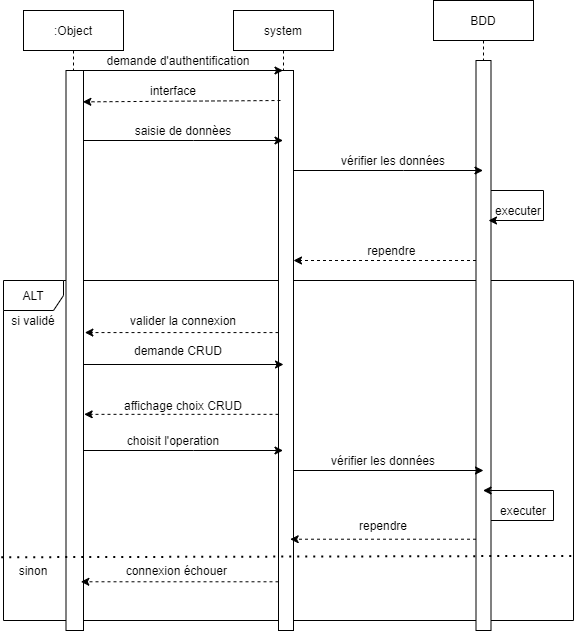

The diagram above was exported from draw.io. Its source (the exported page's mxGraphModel, read from the mxfile embedded in the PNG):
<mxGraphModel dx="782" dy="475" grid="1" gridSize="10" guides="1" tooltips="1" connect="1" arrows="1" fold="1" page="1" pageScale="1" pageWidth="827" pageHeight="1169" math="0" shadow="0">
  <root>
    <mxCell id="0" />
    <mxCell id="1" parent="0" />
    <mxCell id="3Wh0ajkAohm2JwI8aA-2-54" value="ALT" style="shape=umlFrame;whiteSpace=wrap;html=1;rounded=0;" vertex="1" parent="1">
      <mxGeometry x="110" y="330" width="570" height="340" as="geometry" />
    </mxCell>
    <mxCell id="3Wh0ajkAohm2JwI8aA-2-3" value="system" style="shape=umlLifeline;perimeter=lifelinePerimeter;whiteSpace=wrap;html=1;container=1;collapsible=0;recursiveResize=0;outlineConnect=0;" vertex="1" parent="1">
      <mxGeometry x="340" y="60" width="100" height="620" as="geometry" />
    </mxCell>
    <mxCell id="3Wh0ajkAohm2JwI8aA-2-4" value="" style="html=1;points=[];perimeter=orthogonalPerimeter;" vertex="1" parent="3Wh0ajkAohm2JwI8aA-2-3">
      <mxGeometry x="45" y="60" width="15" height="560" as="geometry" />
    </mxCell>
    <mxCell id="3Wh0ajkAohm2JwI8aA-2-5" value="BDD" style="shape=umlLifeline;perimeter=lifelinePerimeter;whiteSpace=wrap;html=1;container=1;collapsible=0;recursiveResize=0;outlineConnect=0;size=40;" vertex="1" parent="1">
      <mxGeometry x="540" y="50" width="100" height="630" as="geometry" />
    </mxCell>
    <mxCell id="3Wh0ajkAohm2JwI8aA-2-30" style="edgeStyle=none;rounded=0;orthogonalLoop=1;jettySize=auto;html=1;" edge="1" parent="3Wh0ajkAohm2JwI8aA-2-5" source="3Wh0ajkAohm2JwI8aA-2-6" target="3Wh0ajkAohm2JwI8aA-2-5">
      <mxGeometry relative="1" as="geometry" />
    </mxCell>
    <mxCell id="3Wh0ajkAohm2JwI8aA-2-6" value="" style="html=1;points=[];perimeter=orthogonalPerimeter;" vertex="1" parent="3Wh0ajkAohm2JwI8aA-2-5">
      <mxGeometry x="42.5" y="60" width="15" height="570" as="geometry" />
    </mxCell>
    <mxCell id="3Wh0ajkAohm2JwI8aA-2-31" style="edgeStyle=none;rounded=0;orthogonalLoop=1;jettySize=auto;html=1;" edge="1" parent="3Wh0ajkAohm2JwI8aA-2-5" source="3Wh0ajkAohm2JwI8aA-2-6" target="3Wh0ajkAohm2JwI8aA-2-5">
      <mxGeometry relative="1" as="geometry">
        <mxPoint x="130" y="180" as="targetPoint" />
      </mxGeometry>
    </mxCell>
    <mxCell id="3Wh0ajkAohm2JwI8aA-2-32" style="edgeStyle=orthogonalEdgeStyle;rounded=0;orthogonalLoop=1;jettySize=auto;html=1;" edge="1" parent="3Wh0ajkAohm2JwI8aA-2-5" source="3Wh0ajkAohm2JwI8aA-2-6">
      <mxGeometry relative="1" as="geometry">
        <mxPoint x="55" y="220" as="targetPoint" />
        <Array as="points">
          <mxPoint x="110" y="190" />
          <mxPoint x="110" y="220" />
        </Array>
      </mxGeometry>
    </mxCell>
    <mxCell id="3Wh0ajkAohm2JwI8aA-2-90" style="edgeStyle=none;rounded=0;orthogonalLoop=1;jettySize=auto;html=1;" edge="1" parent="3Wh0ajkAohm2JwI8aA-2-5" source="3Wh0ajkAohm2JwI8aA-2-6" target="3Wh0ajkAohm2JwI8aA-2-5">
      <mxGeometry relative="1" as="geometry">
        <mxPoint x="130" y="511" as="targetPoint" />
        <Array as="points">
          <mxPoint x="120" y="520" />
          <mxPoint x="120" y="490" />
        </Array>
      </mxGeometry>
    </mxCell>
    <mxCell id="3Wh0ajkAohm2JwI8aA-2-9" style="orthogonalLoop=1;jettySize=auto;html=1;rounded=0;" edge="1" parent="1" target="3Wh0ajkAohm2JwI8aA-2-3">
      <mxGeometry relative="1" as="geometry">
        <mxPoint x="260" y="170" as="targetPoint" />
        <mxPoint x="187" y="120" as="sourcePoint" />
      </mxGeometry>
    </mxCell>
    <mxCell id="3Wh0ajkAohm2JwI8aA-2-10" value="demande d'authentification" style="text;html=1;strokeColor=none;fillColor=none;align=center;verticalAlign=middle;whiteSpace=wrap;rounded=0;" vertex="1" parent="1">
      <mxGeometry x="200" y="100" width="170" height="20" as="geometry" />
    </mxCell>
    <mxCell id="3Wh0ajkAohm2JwI8aA-2-16" style="edgeStyle=none;rounded=0;orthogonalLoop=1;jettySize=auto;html=1;dashed=1;entryX=0.962;entryY=0.056;entryDx=0;entryDy=0;entryPerimeter=0;" edge="1" parent="1" target="3Wh0ajkAohm2JwI8aA-2-52">
      <mxGeometry relative="1" as="geometry">
        <mxPoint x="179.5" y="150" as="targetPoint" />
        <mxPoint x="387" y="150" as="sourcePoint" />
      </mxGeometry>
    </mxCell>
    <mxCell id="3Wh0ajkAohm2JwI8aA-2-17" value="interface" style="text;html=1;strokeColor=none;fillColor=none;align=center;verticalAlign=middle;whiteSpace=wrap;rounded=0;" vertex="1" parent="1">
      <mxGeometry x="260" y="130" width="40" height="20" as="geometry" />
    </mxCell>
    <mxCell id="3Wh0ajkAohm2JwI8aA-2-21" style="edgeStyle=none;rounded=0;orthogonalLoop=1;jettySize=auto;html=1;" edge="1" parent="1" target="3Wh0ajkAohm2JwI8aA-2-3">
      <mxGeometry relative="1" as="geometry">
        <mxPoint x="190" y="190" as="sourcePoint" />
        <Array as="points">
          <mxPoint x="300" y="190" />
        </Array>
      </mxGeometry>
    </mxCell>
    <mxCell id="3Wh0ajkAohm2JwI8aA-2-22" value="saisie de donnèes" style="text;html=1;strokeColor=none;fillColor=none;align=center;verticalAlign=middle;whiteSpace=wrap;rounded=0;" vertex="1" parent="1">
      <mxGeometry x="230" y="170" width="120" height="20" as="geometry" />
    </mxCell>
    <mxCell id="3Wh0ajkAohm2JwI8aA-2-24" style="edgeStyle=none;rounded=0;orthogonalLoop=1;jettySize=auto;html=1;" edge="1" parent="1" source="3Wh0ajkAohm2JwI8aA-2-4" target="3Wh0ajkAohm2JwI8aA-2-5">
      <mxGeometry relative="1" as="geometry">
        <Array as="points">
          <mxPoint x="510" y="220" />
        </Array>
      </mxGeometry>
    </mxCell>
    <mxCell id="3Wh0ajkAohm2JwI8aA-2-25" value="vérifier les données" style="text;html=1;strokeColor=none;fillColor=none;align=center;verticalAlign=middle;whiteSpace=wrap;rounded=0;" vertex="1" parent="1">
      <mxGeometry x="430" y="200" width="140" height="20" as="geometry" />
    </mxCell>
    <mxCell id="3Wh0ajkAohm2JwI8aA-2-35" value="executer" style="text;html=1;strokeColor=none;fillColor=none;align=center;verticalAlign=middle;whiteSpace=wrap;rounded=0;" vertex="1" parent="1">
      <mxGeometry x="600" y="250" width="50" height="20" as="geometry" />
    </mxCell>
    <mxCell id="3Wh0ajkAohm2JwI8aA-2-39" style="rounded=0;orthogonalLoop=1;jettySize=auto;html=1;dashed=1;" edge="1" parent="1" source="3Wh0ajkAohm2JwI8aA-2-6">
      <mxGeometry relative="1" as="geometry">
        <mxPoint x="400" y="310" as="targetPoint" />
        <Array as="points">
          <mxPoint x="490" y="310" />
        </Array>
      </mxGeometry>
    </mxCell>
    <mxCell id="3Wh0ajkAohm2JwI8aA-2-41" value="rependre&amp;nbsp;" style="text;html=1;strokeColor=none;fillColor=none;align=center;verticalAlign=middle;whiteSpace=wrap;rounded=0;" vertex="1" parent="1">
      <mxGeometry x="460" y="290" width="80" height="20" as="geometry" />
    </mxCell>
    <mxCell id="3Wh0ajkAohm2JwI8aA-2-51" value=":Object" style="shape=umlLifeline;perimeter=lifelinePerimeter;whiteSpace=wrap;html=1;container=1;collapsible=0;recursiveResize=0;outlineConnect=0;rounded=0;" vertex="1" parent="1">
      <mxGeometry x="130" y="60" width="100" height="620" as="geometry" />
    </mxCell>
    <mxCell id="3Wh0ajkAohm2JwI8aA-2-52" value="" style="html=1;points=[];perimeter=orthogonalPerimeter;rounded=0;" vertex="1" parent="3Wh0ajkAohm2JwI8aA-2-51">
      <mxGeometry x="42.5" y="60" width="17.5" height="560" as="geometry" />
    </mxCell>
    <mxCell id="3Wh0ajkAohm2JwI8aA-2-61" value="si validé" style="text;html=1;strokeColor=none;fillColor=none;align=center;verticalAlign=middle;whiteSpace=wrap;rounded=0;" vertex="1" parent="1">
      <mxGeometry x="110" y="360" width="60" height="20" as="geometry" />
    </mxCell>
    <mxCell id="3Wh0ajkAohm2JwI8aA-2-65" value="valider la connexion" style="text;html=1;strokeColor=none;fillColor=none;align=center;verticalAlign=middle;whiteSpace=wrap;rounded=0;" vertex="1" parent="1">
      <mxGeometry x="225" y="360" width="130" height="20" as="geometry" />
    </mxCell>
    <mxCell id="3Wh0ajkAohm2JwI8aA-2-67" value="demande CRUD" style="text;html=1;strokeColor=none;fillColor=none;align=center;verticalAlign=middle;whiteSpace=wrap;rounded=0;" vertex="1" parent="1">
      <mxGeometry x="230" y="390" width="110" height="20" as="geometry" />
    </mxCell>
    <mxCell id="3Wh0ajkAohm2JwI8aA-2-77" style="edgeStyle=none;rounded=0;orthogonalLoop=1;jettySize=auto;html=1;entryX=1.076;entryY=0.468;entryDx=0;entryDy=0;entryPerimeter=0;dashed=1;" edge="1" parent="1" source="3Wh0ajkAohm2JwI8aA-2-4" target="3Wh0ajkAohm2JwI8aA-2-52">
      <mxGeometry relative="1" as="geometry" />
    </mxCell>
    <mxCell id="3Wh0ajkAohm2JwI8aA-2-78" style="edgeStyle=none;rounded=0;orthogonalLoop=1;jettySize=auto;html=1;" edge="1" parent="1" source="3Wh0ajkAohm2JwI8aA-2-52">
      <mxGeometry relative="1" as="geometry">
        <mxPoint x="390" y="414" as="targetPoint" />
      </mxGeometry>
    </mxCell>
    <mxCell id="3Wh0ajkAohm2JwI8aA-2-79" value="affichage choix CRUD" style="text;html=1;strokeColor=none;fillColor=none;align=center;verticalAlign=middle;whiteSpace=wrap;rounded=0;" vertex="1" parent="1">
      <mxGeometry x="220" y="445" width="140" height="20" as="geometry" />
    </mxCell>
    <mxCell id="3Wh0ajkAohm2JwI8aA-2-80" style="edgeStyle=none;rounded=0;orthogonalLoop=1;jettySize=auto;html=1;entryX=1.038;entryY=0.614;entryDx=0;entryDy=0;entryPerimeter=0;dashed=1;" edge="1" parent="1" source="3Wh0ajkAohm2JwI8aA-2-4" target="3Wh0ajkAohm2JwI8aA-2-52">
      <mxGeometry relative="1" as="geometry" />
    </mxCell>
    <mxCell id="3Wh0ajkAohm2JwI8aA-2-81" style="edgeStyle=none;rounded=0;orthogonalLoop=1;jettySize=auto;html=1;" edge="1" parent="1" source="3Wh0ajkAohm2JwI8aA-2-52" target="3Wh0ajkAohm2JwI8aA-2-3">
      <mxGeometry relative="1" as="geometry">
        <Array as="points">
          <mxPoint x="300" y="500" />
        </Array>
      </mxGeometry>
    </mxCell>
    <mxCell id="3Wh0ajkAohm2JwI8aA-2-82" value="choisit l'operation" style="text;html=1;strokeColor=none;fillColor=none;align=center;verticalAlign=middle;whiteSpace=wrap;rounded=0;" vertex="1" parent="1">
      <mxGeometry x="230" y="480" width="100" height="20" as="geometry" />
    </mxCell>
    <mxCell id="3Wh0ajkAohm2JwI8aA-2-86" style="edgeStyle=none;rounded=0;orthogonalLoop=1;jettySize=auto;html=1;" edge="1" parent="1" source="3Wh0ajkAohm2JwI8aA-2-4">
      <mxGeometry relative="1" as="geometry">
        <mxPoint x="590" y="520" as="targetPoint" />
      </mxGeometry>
    </mxCell>
    <mxCell id="3Wh0ajkAohm2JwI8aA-2-87" value="vérifier les données" style="text;html=1;strokeColor=none;fillColor=none;align=center;verticalAlign=middle;whiteSpace=wrap;rounded=0;" vertex="1" parent="1">
      <mxGeometry x="430" y="500" width="120" height="20" as="geometry" />
    </mxCell>
    <mxCell id="3Wh0ajkAohm2JwI8aA-2-91" value="executer" style="text;html=1;strokeColor=none;fillColor=none;align=center;verticalAlign=middle;whiteSpace=wrap;rounded=0;" vertex="1" parent="1">
      <mxGeometry x="610" y="550" width="40" height="20" as="geometry" />
    </mxCell>
    <mxCell id="3Wh0ajkAohm2JwI8aA-2-97" style="rounded=0;orthogonalLoop=1;jettySize=auto;html=1;entryX=0.778;entryY=0.837;entryDx=0;entryDy=0;entryPerimeter=0;dashed=1;" edge="1" parent="1" source="3Wh0ajkAohm2JwI8aA-2-6" target="3Wh0ajkAohm2JwI8aA-2-4">
      <mxGeometry relative="1" as="geometry" />
    </mxCell>
    <mxCell id="3Wh0ajkAohm2JwI8aA-2-98" value="rependre" style="text;html=1;strokeColor=none;fillColor=none;align=center;verticalAlign=middle;whiteSpace=wrap;rounded=0;" vertex="1" parent="1">
      <mxGeometry x="455" y="565" width="70" height="20" as="geometry" />
    </mxCell>
    <mxCell id="3Wh0ajkAohm2JwI8aA-2-99" value="" style="endArrow=none;dashed=1;html=1;dashPattern=1 3;strokeWidth=2;exitX=-0.004;exitY=0.814;exitDx=0;exitDy=0;exitPerimeter=0;entryX=1.002;entryY=0.81;entryDx=0;entryDy=0;entryPerimeter=0;" edge="1" parent="1" source="3Wh0ajkAohm2JwI8aA-2-54" target="3Wh0ajkAohm2JwI8aA-2-54">
      <mxGeometry width="50" height="50" relative="1" as="geometry">
        <mxPoint x="400" y="500" as="sourcePoint" />
        <mxPoint x="450" y="450" as="targetPoint" />
      </mxGeometry>
    </mxCell>
    <mxCell id="3Wh0ajkAohm2JwI8aA-2-100" value="sinon" style="text;html=1;strokeColor=none;fillColor=none;align=center;verticalAlign=middle;whiteSpace=wrap;rounded=0;" vertex="1" parent="1">
      <mxGeometry x="120" y="610" width="40" height="20" as="geometry" />
    </mxCell>
    <mxCell id="3Wh0ajkAohm2JwI8aA-2-101" style="edgeStyle=none;rounded=0;orthogonalLoop=1;jettySize=auto;html=1;dashed=1;entryX=0.848;entryY=0.913;entryDx=0;entryDy=0;entryPerimeter=0;" edge="1" parent="1" source="3Wh0ajkAohm2JwI8aA-2-4" target="3Wh0ajkAohm2JwI8aA-2-52">
      <mxGeometry relative="1" as="geometry">
        <mxPoint x="194" y="632" as="targetPoint" />
      </mxGeometry>
    </mxCell>
    <mxCell id="3Wh0ajkAohm2JwI8aA-2-102" value="connexion échouer&amp;nbsp;" style="text;html=1;strokeColor=none;fillColor=none;align=center;verticalAlign=middle;whiteSpace=wrap;rounded=0;" vertex="1" parent="1">
      <mxGeometry x="225" y="610" width="120" height="20" as="geometry" />
    </mxCell>
  </root>
</mxGraphModel>